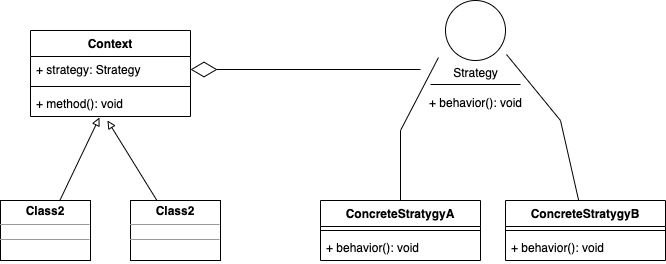

The diagram above was exported from draw.io. Its source (the exported page's mxGraphModel, read from the mxfile embedded in the PNG):
<mxGraphModel dx="694" dy="543" grid="1" gridSize="10" guides="1" tooltips="1" connect="1" arrows="1" fold="1" page="1" pageScale="1" pageWidth="827" pageHeight="1169" math="0" shadow="0">
  <root>
    <mxCell id="0" />
    <mxCell id="1" parent="0" />
    <mxCell id="wrL4RgsbrFL6ZtRP9UfC-1" value="Context" style="swimlane;fontStyle=1;align=center;verticalAlign=top;childLayout=stackLayout;horizontal=1;startSize=26;horizontalStack=0;resizeParent=1;resizeParentMax=0;resizeLast=0;collapsible=1;marginBottom=0;" vertex="1" parent="1">
      <mxGeometry x="70" y="100" width="160" height="86" as="geometry" />
    </mxCell>
    <mxCell id="wrL4RgsbrFL6ZtRP9UfC-2" value="+ strategy: Strategy" style="text;strokeColor=none;fillColor=none;align=left;verticalAlign=top;spacingLeft=4;spacingRight=4;overflow=hidden;rotatable=0;points=[[0,0.5],[1,0.5]];portConstraint=eastwest;" vertex="1" parent="wrL4RgsbrFL6ZtRP9UfC-1">
      <mxGeometry y="26" width="160" height="26" as="geometry" />
    </mxCell>
    <mxCell id="wrL4RgsbrFL6ZtRP9UfC-3" value="" style="line;strokeWidth=1;fillColor=none;align=left;verticalAlign=middle;spacingTop=-1;spacingLeft=3;spacingRight=3;rotatable=0;labelPosition=right;points=[];portConstraint=eastwest;strokeColor=inherit;" vertex="1" parent="wrL4RgsbrFL6ZtRP9UfC-1">
      <mxGeometry y="52" width="160" height="8" as="geometry" />
    </mxCell>
    <mxCell id="wrL4RgsbrFL6ZtRP9UfC-4" value="+ method(): void" style="text;strokeColor=none;fillColor=none;align=left;verticalAlign=top;spacingLeft=4;spacingRight=4;overflow=hidden;rotatable=0;points=[[0,0.5],[1,0.5]];portConstraint=eastwest;" vertex="1" parent="wrL4RgsbrFL6ZtRP9UfC-1">
      <mxGeometry y="60" width="160" height="26" as="geometry" />
    </mxCell>
    <mxCell id="wrL4RgsbrFL6ZtRP9UfC-21" style="edgeStyle=none;rounded=0;orthogonalLoop=1;jettySize=auto;html=1;entryX=0.481;entryY=1.154;entryDx=0;entryDy=0;entryPerimeter=0;startArrow=none;startFill=0;endArrow=block;endFill=0;" edge="1" parent="1" source="wrL4RgsbrFL6ZtRP9UfC-5" target="wrL4RgsbrFL6ZtRP9UfC-4">
      <mxGeometry relative="1" as="geometry" />
    </mxCell>
    <mxCell id="wrL4RgsbrFL6ZtRP9UfC-5" value="&lt;p style=&quot;margin:0px;margin-top:4px;text-align:center;&quot;&gt;&lt;b&gt;Class2&lt;/b&gt;&lt;/p&gt;&lt;hr size=&quot;1&quot;&gt;&lt;div style=&quot;height:2px;&quot;&gt;&lt;/div&gt;&lt;hr size=&quot;1&quot;&gt;&lt;div style=&quot;height:2px;&quot;&gt;&lt;/div&gt;" style="verticalAlign=top;align=left;overflow=fill;fontSize=12;fontFamily=Helvetica;html=1;" vertex="1" parent="1">
      <mxGeometry x="170" y="270" width="90" height="60" as="geometry" />
    </mxCell>
    <mxCell id="wrL4RgsbrFL6ZtRP9UfC-20" style="rounded=0;orthogonalLoop=1;jettySize=auto;html=1;entryX=0.431;entryY=1.038;entryDx=0;entryDy=0;entryPerimeter=0;startArrow=none;startFill=0;endArrow=block;endFill=0;" edge="1" parent="1" source="wrL4RgsbrFL6ZtRP9UfC-8" target="wrL4RgsbrFL6ZtRP9UfC-4">
      <mxGeometry relative="1" as="geometry" />
    </mxCell>
    <mxCell id="wrL4RgsbrFL6ZtRP9UfC-8" value="&lt;p style=&quot;margin:0px;margin-top:4px;text-align:center;&quot;&gt;&lt;b&gt;Class2&lt;/b&gt;&lt;/p&gt;&lt;hr size=&quot;1&quot;&gt;&lt;div style=&quot;height:2px;&quot;&gt;&lt;/div&gt;&lt;hr size=&quot;1&quot;&gt;&lt;div style=&quot;height:2px;&quot;&gt;&lt;/div&gt;" style="verticalAlign=top;align=left;overflow=fill;fontSize=12;fontFamily=Helvetica;html=1;" vertex="1" parent="1">
      <mxGeometry x="40" y="270" width="90" height="60" as="geometry" />
    </mxCell>
    <mxCell id="wrL4RgsbrFL6ZtRP9UfC-12" value="" style="line;strokeWidth=1;fillColor=none;align=left;verticalAlign=middle;spacingTop=-1;spacingLeft=3;spacingRight=3;rotatable=0;labelPosition=right;points=[];portConstraint=eastwest;strokeColor=inherit;" vertex="1" parent="1">
      <mxGeometry x="470" y="150" width="90" height="8" as="geometry" />
    </mxCell>
    <mxCell id="wrL4RgsbrFL6ZtRP9UfC-13" value="Strategy" style="text;html=1;align=center;verticalAlign=middle;resizable=0;points=[];autosize=1;strokeColor=none;fillColor=none;" vertex="1" parent="1">
      <mxGeometry x="480" y="128" width="70" height="30" as="geometry" />
    </mxCell>
    <mxCell id="wrL4RgsbrFL6ZtRP9UfC-15" value="+ behavior(): void" style="text;html=1;align=center;verticalAlign=middle;resizable=0;points=[];autosize=1;strokeColor=none;fillColor=none;" vertex="1" parent="1">
      <mxGeometry x="455" y="158" width="120" height="30" as="geometry" />
    </mxCell>
    <mxCell id="wrL4RgsbrFL6ZtRP9UfC-16" value="" style="ellipse;whiteSpace=wrap;html=1;" vertex="1" parent="1">
      <mxGeometry x="485" y="70" width="60" height="60" as="geometry" />
    </mxCell>
    <mxCell id="wrL4RgsbrFL6ZtRP9UfC-17" value="" style="endArrow=diamondThin;endFill=0;endSize=24;html=1;rounded=0;" edge="1" parent="1" target="wrL4RgsbrFL6ZtRP9UfC-2">
      <mxGeometry width="160" relative="1" as="geometry">
        <mxPoint x="460" y="139" as="sourcePoint" />
        <mxPoint x="485" y="142.5" as="targetPoint" />
      </mxGeometry>
    </mxCell>
    <mxCell id="wrL4RgsbrFL6ZtRP9UfC-31" style="edgeStyle=none;rounded=0;orthogonalLoop=1;jettySize=auto;html=1;entryX=-0.029;entryY=-0.033;entryDx=0;entryDy=0;entryPerimeter=0;startArrow=none;startFill=0;endArrow=none;endFill=0;" edge="1" parent="1" source="wrL4RgsbrFL6ZtRP9UfC-22" target="wrL4RgsbrFL6ZtRP9UfC-13">
      <mxGeometry relative="1" as="geometry">
        <Array as="points">
          <mxPoint x="440" y="200" />
        </Array>
      </mxGeometry>
    </mxCell>
    <mxCell id="wrL4RgsbrFL6ZtRP9UfC-22" value="ConcreteStratygyA" style="swimlane;fontStyle=1;align=center;verticalAlign=top;childLayout=stackLayout;horizontal=1;startSize=26;horizontalStack=0;resizeParent=1;resizeParentMax=0;resizeLast=0;collapsible=1;marginBottom=0;" vertex="1" parent="1">
      <mxGeometry x="360" y="270" width="160" height="60" as="geometry" />
    </mxCell>
    <mxCell id="wrL4RgsbrFL6ZtRP9UfC-24" value="" style="line;strokeWidth=1;fillColor=none;align=left;verticalAlign=middle;spacingTop=-1;spacingLeft=3;spacingRight=3;rotatable=0;labelPosition=right;points=[];portConstraint=eastwest;strokeColor=inherit;" vertex="1" parent="wrL4RgsbrFL6ZtRP9UfC-22">
      <mxGeometry y="26" width="160" height="8" as="geometry" />
    </mxCell>
    <mxCell id="wrL4RgsbrFL6ZtRP9UfC-25" value="+ behavior(): void" style="text;strokeColor=none;fillColor=none;align=left;verticalAlign=top;spacingLeft=4;spacingRight=4;overflow=hidden;rotatable=0;points=[[0,0.5],[1,0.5]];portConstraint=eastwest;" vertex="1" parent="wrL4RgsbrFL6ZtRP9UfC-22">
      <mxGeometry y="34" width="160" height="26" as="geometry" />
    </mxCell>
    <mxCell id="wrL4RgsbrFL6ZtRP9UfC-32" style="edgeStyle=none;rounded=0;orthogonalLoop=1;jettySize=auto;html=1;entryX=0.943;entryY=-0.133;entryDx=0;entryDy=0;entryPerimeter=0;startArrow=none;startFill=0;endArrow=none;endFill=0;" edge="1" parent="1" source="wrL4RgsbrFL6ZtRP9UfC-26" target="wrL4RgsbrFL6ZtRP9UfC-13">
      <mxGeometry relative="1" as="geometry">
        <Array as="points">
          <mxPoint x="600" y="190" />
        </Array>
      </mxGeometry>
    </mxCell>
    <mxCell id="wrL4RgsbrFL6ZtRP9UfC-26" value="ConcreteStratygyB" style="swimlane;fontStyle=1;align=center;verticalAlign=top;childLayout=stackLayout;horizontal=1;startSize=26;horizontalStack=0;resizeParent=1;resizeParentMax=0;resizeLast=0;collapsible=1;marginBottom=0;" vertex="1" parent="1">
      <mxGeometry x="545" y="270" width="160" height="60" as="geometry" />
    </mxCell>
    <mxCell id="wrL4RgsbrFL6ZtRP9UfC-27" value="" style="line;strokeWidth=1;fillColor=none;align=left;verticalAlign=middle;spacingTop=-1;spacingLeft=3;spacingRight=3;rotatable=0;labelPosition=right;points=[];portConstraint=eastwest;strokeColor=inherit;" vertex="1" parent="wrL4RgsbrFL6ZtRP9UfC-26">
      <mxGeometry y="26" width="160" height="8" as="geometry" />
    </mxCell>
    <mxCell id="wrL4RgsbrFL6ZtRP9UfC-28" value="+ behavior(): void" style="text;strokeColor=none;fillColor=none;align=left;verticalAlign=top;spacingLeft=4;spacingRight=4;overflow=hidden;rotatable=0;points=[[0,0.5],[1,0.5]];portConstraint=eastwest;" vertex="1" parent="wrL4RgsbrFL6ZtRP9UfC-26">
      <mxGeometry y="34" width="160" height="26" as="geometry" />
    </mxCell>
  </root>
</mxGraphModel>